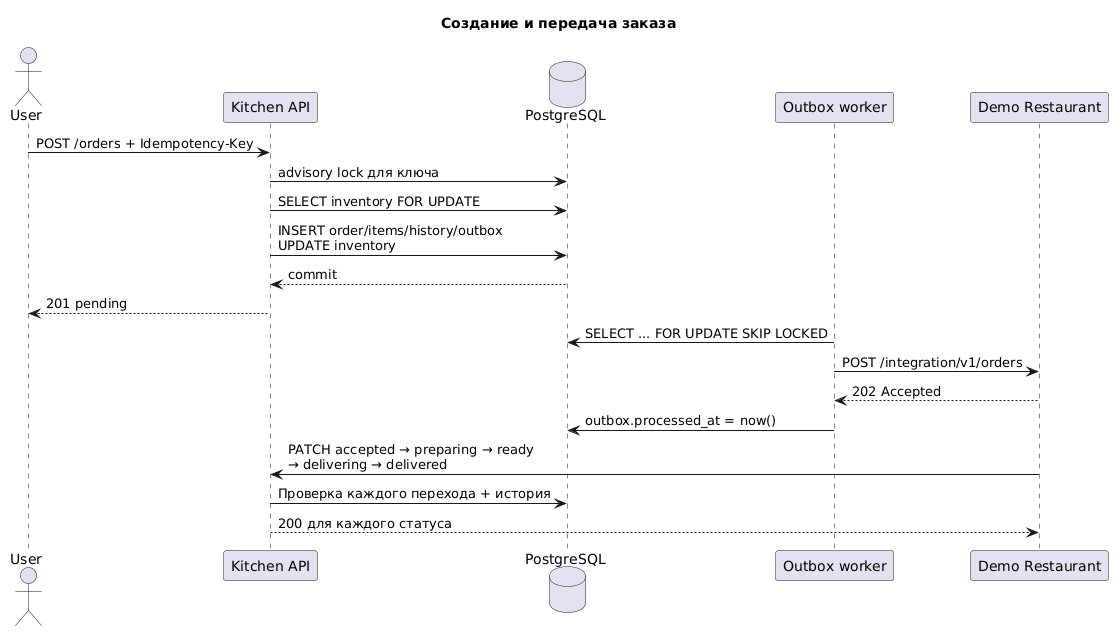

The diagram above was rendered by PlantUML. Its source (embedded in the PNG):
@startuml
title Создание и передача заказа
actor User
participant "Kitchen API" as API
database PostgreSQL as DB
participant "Outbox worker" as Worker
participant "Demo Restaurant" as Restaurant

User -> API : POST /orders + Idempotency-Key
API -> DB : advisory lock для ключа
API -> DB : SELECT inventory FOR UPDATE
API -> DB : INSERT order/items/history/outbox\nUPDATE inventory
DB --> API : commit
API --> User : 201 pending
Worker -> DB : SELECT ... FOR UPDATE SKIP LOCKED
Worker -> Restaurant : POST /integration/v1/orders
Restaurant --> Worker : 202 Accepted
Worker -> DB : outbox.processed_at = now()
Restaurant -> API : PATCH accepted → preparing → ready\n→ delivering → delivered
API -> DB : Проверка каждого перехода + история
API --> Restaurant : 200 для каждого статуса
@enduml